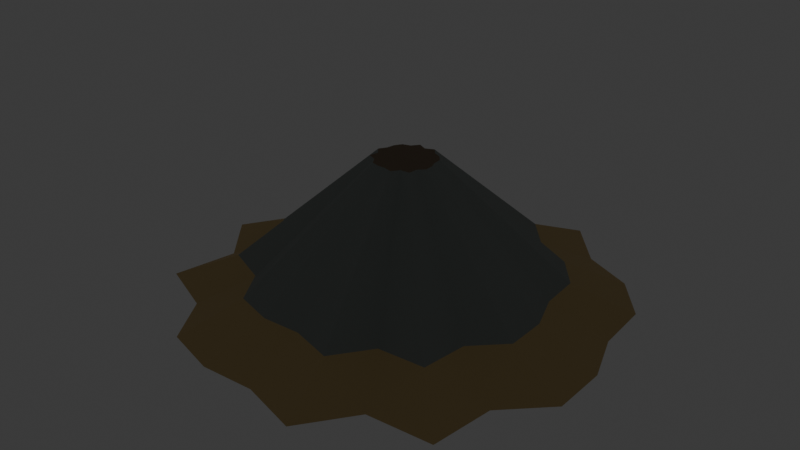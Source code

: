 # Source: source.blend  (saved by Blender 5.2.44; exported with 4.5.12 LTS)
import bpy
from mathutils import Matrix  # noqa: F401  (used for matrix-valued properties, if any)

bpy.ops.wm.read_factory_settings(use_empty=True)
scene = bpy.context.scene
scene.name = 'Scene'

# ---- collections
col_collection = bpy.data.collections.new('Collection'); scene.collection.children.link(col_collection)
col_ships_rowboat = bpy.data.collections.new('ships-rowboat'); scene.collection.children.link(col_ships_rowboat)
col_ships_dinghy = bpy.data.collections.new('ships-dinghy'); scene.collection.children.link(col_ships_dinghy)
col_ships_cutter = bpy.data.collections.new('ships-cutter'); scene.collection.children.link(col_ships_cutter)
col_ships_sloop = bpy.data.collections.new('ships-sloop'); scene.collection.children.link(col_ships_sloop)
col_ships_schooner = bpy.data.collections.new('ships-schooner'); scene.collection.children.link(col_ships_schooner)
col_ships_brig = bpy.data.collections.new('ships-brig'); scene.collection.children.link(col_ships_brig)
col_ships_frigate = bpy.data.collections.new('ships-frigate'); scene.collection.children.link(col_ships_frigate)
col_ships_galleon = bpy.data.collections.new('ships-galleon'); scene.collection.children.link(col_ships_galleon)
col_ships_carrack = bpy.data.collections.new('ships-carrack'); scene.collection.children.link(col_ships_carrack)
col_ships_junk = bpy.data.collections.new('ships-junk'); scene.collection.children.link(col_ships_junk)
col_ships_fishing_boat = bpy.data.collections.new('ships-fishing-boat'); scene.collection.children.link(col_ships_fishing_boat)
col_ships_paddle_steamer = bpy.data.collections.new('ships-paddle-steamer'); scene.collection.children.link(col_ships_paddle_steamer)
col_ships_ocean_steamer = bpy.data.collections.new('ships-ocean-steamer'); scene.collection.children.link(col_ships_ocean_steamer)
col_ships_ironclad = bpy.data.collections.new('ships-ironclad'); scene.collection.children.link(col_ships_ironclad)
col_submarines_diving_capsule = bpy.data.collections.new('submarines-diving-capsule'); scene.collection.children.link(col_submarines_diving_capsule)
col_submarines_research_sub = bpy.data.collections.new('submarines-research-sub'); scene.collection.children.link(col_submarines_research_sub)
col_submarines_tandem_sub = bpy.data.collections.new('submarines-tandem-sub'); scene.collection.children.link(col_submarines_tandem_sub)
col_submarines_torpedo_sub = bpy.data.collections.new('submarines-torpedo-sub'); scene.collection.children.link(col_submarines_torpedo_sub)
col_submarines_cargo_sub = bpy.data.collections.new('submarines-cargo-sub'); scene.collection.children.link(col_submarines_cargo_sub)
col_submarines_steampunk_sub = bpy.data.collections.new('submarines-steampunk-sub'); scene.collection.children.link(col_submarines_steampunk_sub)
col_coast_island = bpy.data.collections.new('coast-island'); scene.collection.children.link(col_coast_island)
col_coast_atoll = bpy.data.collections.new('coast-atoll'); scene.collection.children.link(col_coast_atoll)
col_coast_rocky_island = bpy.data.collections.new('coast-rocky-island'); scene.collection.children.link(col_coast_rocky_island)
col_coast_volcano = bpy.data.collections.new('coast-volcano'); scene.collection.children.link(col_coast_volcano)

# ---- materials (node trees are filled in below, after node groups)
mat_poly_surface = bpy.data.materials.new('poly.surface')
mat_poly_metal = bpy.data.materials.new('poly.metal')
mat_poly_glass = bpy.data.materials.new('poly.glass')
mat_poly_light = bpy.data.materials.new('poly.light')

# ---- material node trees
mat_poly_surface.use_nodes = True; mat_poly_surface.node_tree.nodes.clear()
_N = mat_poly_surface.node_tree.nodes; _L = mat_poly_surface.node_tree.links
n0 = _N.new('ShaderNodeBsdfPrincipled'); n0.name = 'Principled BSDF'; n0.location = (-200, 100)
n0.inputs[2].default_value = 0.8
n0.inputs[10].default_value = 0.005
n1 = _N.new('ShaderNodeOutputMaterial'); n1.name = 'Material Output'; n1.location = (200, 100)
n2 = _N.new('ShaderNodeVertexColor'); n2.name = 'Palette'; n2.location = (0, 0)
n2.layer_name = 'Color'
_L.new(n0.outputs[0], n1.inputs[0])
_L.new(n2.outputs[0], n0.inputs[0])
n1.is_active_output = True
mat_poly_metal.use_nodes = True; mat_poly_metal.node_tree.nodes.clear()
_N = mat_poly_metal.node_tree.nodes; _L = mat_poly_metal.node_tree.links
n0 = _N.new('ShaderNodeBsdfPrincipled'); n0.name = 'Principled BSDF'; n0.location = (-200, 100)
n0.inputs[1].default_value = 0.5
n0.inputs[2].default_value = 0.4
n0.inputs[10].default_value = 0.005
n1 = _N.new('ShaderNodeOutputMaterial'); n1.name = 'Material Output'; n1.location = (200, 100)
n2 = _N.new('ShaderNodeVertexColor'); n2.name = 'Palette'; n2.location = (0, 0)
n2.layer_name = 'Color'
_L.new(n0.outputs[0], n1.inputs[0])
_L.new(n2.outputs[0], n0.inputs[0])
n1.is_active_output = True
mat_poly_glass.use_nodes = True; mat_poly_glass.node_tree.nodes.clear()
_N = mat_poly_glass.node_tree.nodes; _L = mat_poly_glass.node_tree.links
n0 = _N.new('ShaderNodeBsdfPrincipled'); n0.name = 'Principled BSDF'; n0.location = (-200, 100)
n0.inputs[1].default_value = 0.25
n0.inputs[2].default_value = 0.22
n0.inputs[10].default_value = 0.005
n1 = _N.new('ShaderNodeOutputMaterial'); n1.name = 'Material Output'; n1.location = (200, 100)
n2 = _N.new('ShaderNodeVertexColor'); n2.name = 'Palette'; n2.location = (0, 0)
n2.layer_name = 'Color'
_L.new(n0.outputs[0], n1.inputs[0])
_L.new(n2.outputs[0], n0.inputs[0])
n1.is_active_output = True
mat_poly_light.use_nodes = True; mat_poly_light.node_tree.nodes.clear()
_N = mat_poly_light.node_tree.nodes; _L = mat_poly_light.node_tree.links
n0 = _N.new('ShaderNodeBsdfPrincipled'); n0.name = 'Principled BSDF'; n0.location = (-200, 100)
n0.inputs[10].default_value = 0.005
n0.inputs[28].default_value = 1.5
n1 = _N.new('ShaderNodeOutputMaterial'); n1.name = 'Material Output'; n1.location = (200, 100)
n2 = _N.new('ShaderNodeVertexColor'); n2.name = 'Palette'; n2.location = (0, 0)
n2.layer_name = 'Color'
_L.new(n0.outputs[0], n1.inputs[0])
_L.new(n2.outputs[0], n0.inputs[0])
_L.new(n2.outputs[0], n0.inputs[27])
n1.is_active_output = True

# ---- world
world_world = bpy.data.worlds.new('World'); scene.world = world_world
world_world.use_nodes = True; world_world.node_tree.nodes.clear()
_N = world_world.node_tree.nodes; _L = world_world.node_tree.links
n0 = _N.new('ShaderNodeOutputWorld'); n0.name = 'World Output'; n0.location = (200, 100)
n1 = _N.new('ShaderNodeBackground'); n1.name = 'Background'; n1.location = (-200, 100)
n1.inputs[0].default_value = (0.05088, 0.05088, 0.05088, 1.0)
_L.new(n1.outputs[0], n0.inputs[0])
n0.is_active_output = True
world_world.color = (0.05088, 0.05088, 0.05088)
world_world.sun_shadow_jitter_overblur = 0.0

# ---- meshes
me_coast_volcano__body = bpy.data.meshes.new('coast-volcano__body')
me_coast_volcano__body.from_pydata([(7.0, 0.0, -0.7), (7.022, -1.881, -0.7), (5.641, -3.257, -0.7), (5.382, -5.382, -0.7), (3.191, -5.527, -0.7), (1.943, -7.251, -0.7), (4.104e-16, -6.702, -0.7), (-1.82, -6.792, -0.7), (-3.62, -6.27, -0.7), (-4.62, -4.62, -0.7), (-6.584, -3.801, -0.7), (-6.159, -1.65, -0.7), (-7.525, -9.215e-16, -0.7), (-6.447, 1.728, -0.7), (-6.117, 3.532, -0.7), (-5.099, 5.099, -0.7), (-3.278, 5.678, -0.7), (-1.965, 7.334, -0.7), (-1.171e-15, 6.373, -0.7), (1.952, 7.285, -0.7), (3.324, 5.757, -0.7), (5.017, 5.017, -0.7), (6.218, 3.59, -0.7), (6.355, 1.703, -0.7), (5.0, 0.0, 0.2), (5.015, -1.344, 0.2), (4.029, -2.326, 0.2), (3.844, -3.844, 0.2), (2.279, -3.948, 0.2), (1.388, -5.179, 0.2), (2.931e-16, -4.787, 0.2), (-1.3, -4.852, 0.2), (-2.586, -4.479, 0.2), (-3.3, -3.3, 0.2), (-4.703, -2.715, 0.2), (-4.4, -1.179, 0.2), (-5.375, -6.582e-16, 0.2), (-4.605, 1.234, 0.2), (-4.369, 2.523, 0.2), (-3.642, 3.642, 0.2), (-2.341, 4.055, 0.2), (-1.404, 5.238, 0.2), (-8.362e-16, 4.552, 0.2), (1.394, 5.203, 0.2), (2.374, 4.112, 0.2), (3.584, 3.584, 0.2), (4.442, 2.564, 0.2), (4.539, 1.216, 0.2), (1.0, 0.0, 4.0), (1.003, -0.2688, 4.0), (0.8058, -0.4652, 4.0), (0.7688, -0.7688, 4.0), (0.4559, -0.7896, 4.0), (0.2775, -1.036, 4.0), (5.863e-17, -0.9575, 4.0), (-0.26, -0.9703, 4.0), (-0.5172, -0.8957, 4.0), (-0.66, -0.66, 4.0), (-0.9406, -0.543, 4.0), (-0.8799, -0.2358, 4.0), (-1.075, -1.316e-16, 4.0), (-0.921, 0.2468, 4.0), (-0.8739, 0.5045, 4.0), (-0.7284, 0.7284, 4.0), (-0.4683, 0.8111, 4.0), (-0.2807, 1.048, 4.0), (-1.672e-16, 0.9104, 4.0), (0.2788, 1.041, 4.0), (0.4749, 0.8225, 4.0), (0.7167, 0.7167, 4.0), (0.8883, 0.5129, 4.0), (0.9078, 0.2433, 4.0), (7.0, 0.0, -0.7), (7.022, -1.881, -0.7), (5.641, -3.257, -0.7), (5.382, -5.382, -0.7), (3.191, -5.527, -0.7), (1.943, -7.251, -0.7), (4.104e-16, -6.702, -0.7), (-1.82, -6.792, -0.7), (-3.62, -6.27, -0.7), (-4.62, -4.62, -0.7), (-6.584, -3.801, -0.7), (-6.159, -1.65, -0.7), (-7.525, -9.215e-16, -0.7), (-6.447, 1.728, -0.7), (-6.117, 3.532, -0.7), (-5.099, 5.099, -0.7), (-3.278, 5.678, -0.7), (-1.965, 7.334, -0.7), (-1.171e-15, 6.373, -0.7), (1.952, 7.285, -0.7), (3.324, 5.757, -0.7), (5.017, 5.017, -0.7), (6.218, 3.59, -0.7), (6.355, 1.703, -0.7), (5.0, 0.0, 0.2), (5.015, -1.344, 0.2), (4.029, -2.326, 0.2), (3.844, -3.844, 0.2), (2.279, -3.948, 0.2), (1.388, -5.179, 0.2), (2.931e-16, -4.787, 0.2), (-1.3, -4.852, 0.2), (-2.586, -4.479, 0.2), (-3.3, -3.3, 0.2), (-4.703, -2.715, 0.2), (-4.4, -1.179, 0.2), (-5.375, -6.582e-16, 0.2), (-4.605, 1.234, 0.2), (-4.369, 2.523, 0.2), (-3.642, 3.642, 0.2), (-2.341, 4.055, 0.2), (-1.404, 5.238, 0.2), (-8.362e-16, 4.552, 0.2), (1.394, 5.203, 0.2), (2.374, 4.112, 0.2), (3.584, 3.584, 0.2), (4.442, 2.564, 0.2), (4.539, 1.216, 0.2), (1.0, 0.0, 4.0), (1.003, -0.2688, 4.0), (0.8058, -0.4652, 4.0), (0.7688, -0.7688, 4.0), (0.4559, -0.7896, 4.0), (0.2775, -1.036, 4.0), (5.863e-17, -0.9575, 4.0), (-0.26, -0.9703, 4.0), (-0.5172, -0.8957, 4.0), (-0.66, -0.66, 4.0), (-0.9406, -0.543, 4.0), (-0.8799, -0.2358, 4.0), (-1.075, -1.316e-16, 4.0), (-0.921, 0.2468, 4.0), (-0.8739, 0.5045, 4.0), (-0.7284, 0.7284, 4.0), (-0.4683, 0.8111, 4.0), (-0.2807, 1.048, 4.0), (-1.672e-16, 0.9104, 4.0), (0.2788, 1.041, 4.0), (0.4749, 0.8225, 4.0), (0.7167, 0.7167, 4.0), (0.8883, 0.5129, 4.0), (0.9078, 0.2433, 4.0), (7.0, 0.0, -0.7), (7.022, -1.881, -0.7), (5.641, -3.257, -0.7), (5.382, -5.382, -0.7), (3.191, -5.527, -0.7), (1.943, -7.251, -0.7), (4.104e-16, -6.702, -0.7), (-1.82, -6.792, -0.7), (-3.62, -6.27, -0.7), (-4.62, -4.62, -0.7), (-6.584, -3.801, -0.7), (-6.159, -1.65, -0.7), (-7.525, -9.215e-16, -0.7), (-6.447, 1.728, -0.7), (-6.117, 3.532, -0.7), (-5.099, 5.099, -0.7), (-3.278, 5.678, -0.7), (-1.965, 7.334, -0.7), (-1.171e-15, 6.373, -0.7), (1.952, 7.285, -0.7), (3.324, 5.757, -0.7), (5.017, 5.017, -0.7), (6.218, 3.59, -0.7), (6.355, 1.703, -0.7), (5.0, 0.0, 0.2), (5.015, -1.344, 0.2), (4.029, -2.326, 0.2), (3.844, -3.844, 0.2), (2.279, -3.948, 0.2), (1.388, -5.179, 0.2), (2.931e-16, -4.787, 0.2), (-1.3, -4.852, 0.2), (-2.586, -4.479, 0.2), (-3.3, -3.3, 0.2), (-4.703, -2.715, 0.2), (-4.4, -1.179, 0.2), (-5.375, -6.582e-16, 0.2), (-4.605, 1.234, 0.2), (-4.369, 2.523, 0.2), (-3.642, 3.642, 0.2), (-2.341, 4.055, 0.2), (-1.404, 5.238, 0.2), (-8.362e-16, 4.552, 0.2), (1.394, 5.203, 0.2), (2.374, 4.112, 0.2), (3.584, 3.584, 0.2), (4.442, 2.564, 0.2), (4.539, 1.216, 0.2), (1.0, 0.0, 4.0), (1.003, -0.2688, 4.0), (0.8058, -0.4652, 4.0), (0.7688, -0.7688, 4.0), (0.4559, -0.7896, 4.0), (0.2775, -1.036, 4.0), (5.863e-17, -0.9575, 4.0), (-0.26, -0.9703, 4.0), (-0.5172, -0.8957, 4.0), (-0.66, -0.66, 4.0), (-0.9406, -0.543, 4.0), (-0.8799, -0.2358, 4.0), (-1.075, -1.316e-16, 4.0), (-0.921, 0.2468, 4.0), (-0.8739, 0.5045, 4.0), (-0.7284, 0.7284, 4.0), (-0.4683, 0.8111, 4.0), (-0.2807, 1.048, 4.0), (-1.672e-16, 0.9104, 4.0), (0.2788, 1.041, 4.0), (0.4749, 0.8225, 4.0), (0.7167, 0.7167, 4.0), (0.8883, 0.5129, 4.0), (0.9078, 0.2433, 4.0), (0.0, 0.0, 3.87), (0.7071, 0.0, 3.879), (0.6371, -0.3068, 3.879), (0.4409, -0.5528, 3.879), (0.1573, -0.6894, 3.879), (-0.1573, -0.6894, 3.879), (-0.4409, -0.5528, 3.879), (-0.6371, -0.3068, 3.879), (-0.7071, -8.66e-17, 3.879), (-0.6371, 0.3068, 3.879), (-0.4409, 0.5528, 3.879), (-0.1573, 0.6894, 3.879), (0.1573, 0.6894, 3.879), (0.4409, 0.5528, 3.879), (0.6371, 0.3068, 3.879), (1.0, 0.0, 3.9), (0.901, -0.4339, 3.9), (0.6235, -0.7818, 3.9), (0.2225, -0.9749, 3.9), (-0.2225, -0.9749, 3.9), (-0.6235, -0.7818, 3.9), (-0.901, -0.4339, 3.9), (-1.0, -1.225e-16, 3.9), (-0.901, 0.4339, 3.9), (-0.6235, 0.7818, 3.9), (-0.2225, 0.9749, 3.9), (0.2225, 0.9749, 3.9), (0.6235, 0.7818, 3.9), (0.901, 0.4339, 3.9), (0.7071, 0.0, 3.921), (0.6371, -0.3068, 3.921), (0.4409, -0.5528, 3.921), (0.1573, -0.6894, 3.921), (-0.1573, -0.6894, 3.921), (-0.4409, -0.5528, 3.921), (-0.6371, -0.3068, 3.921), (-0.7071, -8.66e-17, 3.921), (-0.6371, 0.3068, 3.921), (-0.4409, 0.5528, 3.921), (-0.1573, 0.6894, 3.921), (0.1573, 0.6894, 3.921), (0.4409, 0.5528, 3.921), (0.6371, 0.3068, 3.921), (0.0, 0.0, 3.93)], [], [(0, 24, 25, 1), (1, 25, 26, 2), (2, 26, 27, 3), (3, 27, 28, 4), (4, 28, 29, 5), (5, 29, 30, 6), (6, 30, 31, 7), (7, 31, 32, 8), (8, 32, 33, 9), (9, 33, 34, 10), (10, 34, 35, 11), (11, 35, 36, 12), (12, 36, 37, 13), (13, 37, 38, 14), (14, 38, 39, 15), (15, 39, 40, 16), (16, 40, 41, 17), (17, 41, 42, 18), (18, 42, 43, 19), (19, 43, 44, 20), (20, 44, 45, 21), (21, 45, 46, 22), (22, 46, 47, 23), (23, 47, 24, 0), (96, 120, 121, 97), (97, 121, 122, 98), (98, 122, 123, 99), (99, 123, 124, 100), (100, 124, 125, 101), (101, 125, 126, 102), (102, 126, 127, 103), (103, 127, 128, 104), (104, 128, 129, 105), (105, 129, 130, 106), (106, 130, 131, 107), (107, 131, 132, 108), (108, 132, 133, 109), (109, 133, 134, 110), (110, 134, 135, 111), (111, 135, 136, 112), (112, 136, 137, 113), (113, 137, 138, 114), (114, 138, 139, 115), (115, 139, 140, 116), (116, 140, 141, 117), (117, 141, 142, 118), (118, 142, 143, 119), (119, 143, 120, 96), (192, 193, 194, 195, 196, 197, 198, 199, 200, 201, 202, 203, 204, 205, 206, 207, 208, 209, 210, 211, 212, 213, 214, 215), (216, 217, 218), (216, 218, 219), (216, 219, 220), (216, 220, 221), (216, 221, 222), (216, 222, 223), (216, 223, 224), (216, 224, 225), (216, 225, 226), (216, 226, 227), (216, 227, 228), (216, 228, 229), (216, 229, 230), (216, 230, 217), (217, 231, 232, 218), (218, 232, 233, 219), (219, 233, 234, 220), (220, 234, 235, 221), (221, 235, 236, 222), (222, 236, 237, 223), (223, 237, 238, 224), (224, 238, 239, 225), (225, 239, 240, 226), (226, 240, 241, 227), (227, 241, 242, 228), (228, 242, 243, 229), (229, 243, 244, 230), (230, 244, 231, 217), (231, 245, 246, 232), (232, 246, 247, 233), (233, 247, 248, 234), (234, 248, 249, 235), (235, 249, 250, 236), (236, 250, 251, 237), (237, 251, 252, 238), (238, 252, 253, 239), (239, 253, 254, 240), (240, 254, 255, 241), (241, 255, 256, 242), (242, 256, 257, 243), (243, 257, 258, 244), (244, 258, 245, 231), (259, 246, 245), (259, 247, 246), (259, 248, 247), (259, 249, 248), (259, 250, 249), (259, 251, 250), (259, 252, 251), (259, 253, 252), (259, 254, 253), (259, 255, 254), (259, 256, 255), (259, 257, 256), (259, 258, 257), (259, 245, 258)])
me_coast_volcano__body.polygons.foreach_set('material_index', [0, 0, 0, 0, 0, 0, 0, 0, 0, 0, 0, 0, 0, 0, 0, 0, 0, 0, 0, 0, 0, 0, 0, 0, 0, 0, 0, 0, 0, 0, 0, 0, 0, 0, 0, 0, 0, 0, 0, 0, 0, 0, 0, 0, 0, 0, 0, 0, 0, 3, 3, 3, 3, 3, 3, 3, 3, 3, 3, 3, 3, 3, 3, 3, 3, 3, 3, 3, 3, 3, 3, 3, 3, 3, 3, 3, 3, 3, 3, 3, 3, 3, 3, 3, 3, 3, 3, 3, 3, 3, 3, 3, 3, 3, 3, 3, 3, 3, 3, 3, 3, 3, 3, 3, 3])
_ca = me_coast_volcano__body.color_attributes.new('Color', 'FLOAT_COLOR', 'CORNER')
_ca.data.foreach_set('color', [0.5972, 0.4342, 0.1946, 1.0, 0.5972, 0.4342, 0.1946, 1.0, 0.5972, 0.4342, 0.1946, 1.0, 0.5972, 0.4342, 0.1946, 1.0, 0.5972, 0.4342, 0.1946, 1.0, 0.5972, 0.4342, 0.1946, 1.0, 0.5972, 0.4342, 0.1946, 1.0, 0.5972, 0.4342, 0.1946, 1.0, 0.5972, 0.4342, 0.1946, 1.0, 0.5972, 0.4342, 0.1946, 1.0, 0.5972, 0.4342, 0.1946, 1.0, 0.5972, 0.4342, 0.1946, 1.0, 0.5972, 0.4342, 0.1946, 1.0, 0.5972, 0.4342, 0.1946, 1.0, 0.5972, 0.4342, 0.1946, 1.0, 0.5972, 0.4342, 0.1946, 1.0, 0.5972, 0.4342, 0.1946, 1.0, 0.5972, 0.4342, 0.1946, 1.0, 0.5972, 0.4342, 0.1946, 1.0, 0.5972, 0.4342, 0.1946, 1.0, 0.5972, 0.4342, 0.1946, 1.0, 0.5972, 0.4342, 0.1946, 1.0, 0.5972, 0.4342, 0.1946, 1.0, 0.5972, 0.4342, 0.1946, 1.0, 0.5972, 0.4342, 0.1946, 1.0, 0.5972, 0.4342, 0.1946, 1.0, 0.5972, 0.4342, 0.1946, 1.0, 0.5972, 0.4342, 0.1946, 1.0, 0.5972, 0.4342, 0.1946, 1.0, 0.5972, 0.4342, 0.1946, 1.0, 0.5972, 0.4342, 0.1946, 1.0, 0.5972, 0.4342, 0.1946, 1.0, 0.5972, 0.4342, 0.1946, 1.0, 0.5972, 0.4342, 0.1946, 1.0, 0.5972, 0.4342, 0.1946, 1.0, 0.5972, 0.4342, 0.1946, 1.0, 0.5972, 0.4342, 0.1946, 1.0, 0.5972, 0.4342, 0.1946, 1.0, 0.5972, 0.4342, 0.1946, 1.0, 0.5972, 0.4342, 0.1946, 1.0, 0.5972, 0.4342, 0.1946, 1.0, 0.5972, 0.4342, 0.1946, 1.0, 0.5972, 0.4342, 0.1946, 1.0, 0.5972, 0.4342, 0.1946, 1.0, 0.5972, 0.4342, 0.1946, 1.0, 0.5972, 0.4342, 0.1946, 1.0, 0.5972, 0.4342, 0.1946, 1.0, 0.5972, 0.4342, 0.1946, 1.0, 0.5972, 0.4342, 0.1946, 1.0, 0.5972, 0.4342, 0.1946, 1.0, 0.5972, 0.4342, 0.1946, 1.0, 0.5972, 0.4342, 0.1946, 1.0, 0.5972, 0.4342, 0.1946, 1.0, 0.5972, 0.4342, 0.1946, 1.0, 0.5972, 0.4342, 0.1946, 1.0, 0.5972, 0.4342, 0.1946, 1.0, 0.5972, 0.4342, 0.1946, 1.0, 0.5972, 0.4342, 0.1946, 1.0, 0.5972, 0.4342, 0.1946, 1.0, 0.5972, 0.4342, 0.1946, 1.0, 0.5972, 0.4342, 0.1946, 1.0, 0.5972, 0.4342, 0.1946, 1.0, 0.5972, 0.4342, 0.1946, 1.0, 0.5972, 0.4342, 0.1946, 1.0, 0.5972, 0.4342, 0.1946, 1.0, 0.5972, 0.4342, 0.1946, 1.0, 0.5972, 0.4342, 0.1946, 1.0, 0.5972, 0.4342, 0.1946, 1.0, 0.5972, 0.4342, 0.1946, 1.0, 0.5972, 0.4342, 0.1946, 1.0, 0.5972, 0.4342, 0.1946, 1.0, 0.5972, 0.4342, 0.1946, 1.0, 0.5972, 0.4342, 0.1946, 1.0, 0.5972, 0.4342, 0.1946, 1.0, 0.5972, 0.4342, 0.1946, 1.0, 0.5972, 0.4342, 0.1946, 1.0, 0.5972, 0.4342, 0.1946, 1.0, 0.5972, 0.4342, 0.1946, 1.0, 0.5972, 0.4342, 0.1946, 1.0, 0.5972, 0.4342, 0.1946, 1.0, 0.5972, 0.4342, 0.1946, 1.0, 0.5972, 0.4342, 0.1946, 1.0, 0.5972, 0.4342, 0.1946, 1.0, 0.5972, 0.4342, 0.1946, 1.0, 0.5972, 0.4342, 0.1946, 1.0, 0.5972, 0.4342, 0.1946, 1.0, 0.5972, 0.4342, 0.1946, 1.0, 0.5972, 0.4342, 0.1946, 1.0, 0.5972, 0.4342, 0.1946, 1.0, 0.5972, 0.4342, 0.1946, 1.0, 0.5972, 0.4342, 0.1946, 1.0, 0.5972, 0.4342, 0.1946, 1.0, 0.5972, 0.4342, 0.1946, 1.0, 0.5972, 0.4342, 0.1946, 1.0, 0.5972, 0.4342, 0.1946, 1.0, 0.5972, 0.4342, 0.1946, 1.0, 0.2705, 0.3005, 0.2831, 1.0, 0.2705, 0.3005, 0.2831, 1.0, 0.2705, 0.3005, 0.2831, 1.0, 0.2705, 0.3005, 0.2831, 1.0, 0.2705, 0.3005, 0.2831, 1.0, 0.2705, 0.3005, 0.2831, 1.0, 0.2705, 0.3005, 0.2831, 1.0, 0.2705, 0.3005, 0.2831, 1.0, 0.2705, 0.3005, 0.2831, 1.0, 0.2705, 0.3005, 0.2831, 1.0, 0.2705, 0.3005, 0.2831, 1.0, 0.2705, 0.3005, 0.2831, 1.0, 0.2705, 0.3005, 0.2831, 1.0, 0.2705, 0.3005, 0.2831, 1.0, 0.2705, 0.3005, 0.2831, 1.0, 0.2705, 0.3005, 0.2831, 1.0, 0.2705, 0.3005, 0.2831, 1.0, 0.2705, 0.3005, 0.2831, 1.0, 0.2705, 0.3005, 0.2831, 1.0, 0.2705, 0.3005, 0.2831, 1.0, 0.2705, 0.3005, 0.2831, 1.0, 0.2705, 0.3005, 0.2831, 1.0, 0.2705, 0.3005, 0.2831, 1.0, 0.2705, 0.3005, 0.2831, 1.0, 0.2705, 0.3005, 0.2831, 1.0, 0.2705, 0.3005, 0.2831, 1.0, 0.2705, 0.3005, 0.2831, 1.0, 0.2705, 0.3005, 0.2831, 1.0, 0.2705, 0.3005, 0.2831, 1.0, 0.2705, 0.3005, 0.2831, 1.0, 0.2705, 0.3005, 0.2831, 1.0, 0.2705, 0.3005, 0.2831, 1.0, 0.2705, 0.3005, 0.2831, 1.0, 0.2705, 0.3005, 0.2831, 1.0, 0.2705, 0.3005, 0.2831, 1.0, 0.2705, 0.3005, 0.2831, 1.0, 0.2705, 0.3005, 0.2831, 1.0, 0.2705, 0.3005, 0.2831, 1.0, 0.2705, 0.3005, 0.2831, 1.0, 0.2705, 0.3005, 0.2831, 1.0, 0.2705, 0.3005, 0.2831, 1.0, 0.2705, 0.3005, 0.2831, 1.0, 0.2705, 0.3005, 0.2831, 1.0, 0.2705, 0.3005, 0.2831, 1.0, 0.2705, 0.3005, 0.2831, 1.0, 0.2705, 0.3005, 0.2831, 1.0, 0.2705, 0.3005, 0.2831, 1.0, 0.2705, 0.3005, 0.2831, 1.0, 0.2705, 0.3005, 0.2831, 1.0, 0.2705, 0.3005, 0.2831, 1.0, 0.2705, 0.3005, 0.2831, 1.0, 0.2705, 0.3005, 0.2831, 1.0, 0.2705, 0.3005, 0.2831, 1.0, 0.2705, 0.3005, 0.2831, 1.0, 0.2705, 0.3005, 0.2831, 1.0, 0.2705, 0.3005, 0.2831, 1.0, 0.2705, 0.3005, 0.2831, 1.0, 0.2705, 0.3005, 0.2831, 1.0, 0.2705, 0.3005, 0.2831, 1.0, 0.2705, 0.3005, 0.2831, 1.0, 0.2705, 0.3005, 0.2831, 1.0, 0.2705, 0.3005, 0.2831, 1.0, 0.2705, 0.3005, 0.2831, 1.0, 0.2705, 0.3005, 0.2831, 1.0, 0.2705, 0.3005, 0.2831, 1.0, 0.2705, 0.3005, 0.2831, 1.0, 0.2705, 0.3005, 0.2831, 1.0, 0.2705, 0.3005, 0.2831, 1.0, 0.2705, 0.3005, 0.2831, 1.0, 0.2705, 0.3005, 0.2831, 1.0, 0.2705, 0.3005, 0.2831, 1.0, 0.2705, 0.3005, 0.2831, 1.0, 0.2705, 0.3005, 0.2831, 1.0, 0.2705, 0.3005, 0.2831, 1.0, 0.2705, 0.3005, 0.2831, 1.0, 0.2705, 0.3005, 0.2831, 1.0, 0.2705, 0.3005, 0.2831, 1.0, 0.2705, 0.3005, 0.2831, 1.0, 0.2705, 0.3005, 0.2831, 1.0, 0.2705, 0.3005, 0.2831, 1.0, 0.2705, 0.3005, 0.2831, 1.0, 0.2705, 0.3005, 0.2831, 1.0, 0.2705, 0.3005, 0.2831, 1.0, 0.2705, 0.3005, 0.2831, 1.0, 0.2705, 0.3005, 0.2831, 1.0, 0.2705, 0.3005, 0.2831, 1.0, 0.2705, 0.3005, 0.2831, 1.0, 0.2705, 0.3005, 0.2831, 1.0, 0.2705, 0.3005, 0.2831, 1.0, 0.2705, 0.3005, 0.2831, 1.0, 0.2705, 0.3005, 0.2831, 1.0, 0.2705, 0.3005, 0.2831, 1.0, 0.2705, 0.3005, 0.2831, 1.0, 0.2705, 0.3005, 0.2831, 1.0, 0.2705, 0.3005, 0.2831, 1.0, 0.2705, 0.3005, 0.2831, 1.0, 0.2232, 0.1651, 0.107, 1.0, 0.2232, 0.1651, 0.107, 1.0, 0.2232, 0.1651, 0.107, 1.0, 0.2232, 0.1651, 0.107, 1.0, 0.2232, 0.1651, 0.107, 1.0, 0.2232, 0.1651, 0.107, 1.0, 0.2232, 0.1651, 0.107, 1.0, 0.2232, 0.1651, 0.107, 1.0, 0.2232, 0.1651, 0.107, 1.0, 0.2232, 0.1651, 0.107, 1.0, 0.2232, 0.1651, 0.107, 1.0, 0.2232, 0.1651, 0.107, 1.0, 0.2232, 0.1651, 0.107, 1.0, 0.2232, 0.1651, 0.107, 1.0, 0.2232, 0.1651, 0.107, 1.0, 0.2232, 0.1651, 0.107, 1.0, 0.2232, 0.1651, 0.107, 1.0, 0.2232, 0.1651, 0.107, 1.0, 0.2232, 0.1651, 0.107, 1.0, 0.2232, 0.1651, 0.107, 1.0, 0.2232, 0.1651, 0.107, 1.0, 0.2232, 0.1651, 0.107, 1.0, 0.2232, 0.1651, 0.107, 1.0, 0.2232, 0.1651, 0.107, 1.0, 0.6445, 0.2542, 0.08022, 1.0, 0.6445, 0.2542, 0.08022, 1.0, 0.6445, 0.2542, 0.08022, 1.0, 0.6445, 0.2542, 0.08022, 1.0, 0.6445, 0.2542, 0.08022, 1.0, 0.6445, 0.2542, 0.08022, 1.0, 0.6445, 0.2542, 0.08022, 1.0, 0.6445, 0.2542, 0.08022, 1.0, 0.6445, 0.2542, 0.08022, 1.0, 0.6445, 0.2542, 0.08022, 1.0, 0.6445, 0.2542, 0.08022, 1.0, 0.6445, 0.2542, 0.08022, 1.0, 0.6445, 0.2542, 0.08022, 1.0, 0.6445, 0.2542, 0.08022, 1.0, 0.6445, 0.2542, 0.08022, 1.0, 0.6445, 0.2542, 0.08022, 1.0, 0.6445, 0.2542, 0.08022, 1.0, 0.6445, 0.2542, 0.08022, 1.0, 0.6445, 0.2542, 0.08022, 1.0, 0.6445, 0.2542, 0.08022, 1.0, 0.6445, 0.2542, 0.08022, 1.0, 0.6445, 0.2542, 0.08022, 1.0, 0.6445, 0.2542, 0.08022, 1.0, 0.6445, 0.2542, 0.08022, 1.0, 0.6445, 0.2542, 0.08022, 1.0, 0.6445, 0.2542, 0.08022, 1.0, 0.6445, 0.2542, 0.08022, 1.0, 0.6445, 0.2542, 0.08022, 1.0, 0.6445, 0.2542, 0.08022, 1.0, 0.6445, 0.2542, 0.08022, 1.0, 0.6445, 0.2542, 0.08022, 1.0, 0.6445, 0.2542, 0.08022, 1.0, 0.6445, 0.2542, 0.08022, 1.0, 0.6445, 0.2542, 0.08022, 1.0, 0.6445, 0.2542, 0.08022, 1.0, 0.6445, 0.2542, 0.08022, 1.0, 0.6445, 0.2542, 0.08022, 1.0, 0.6445, 0.2542, 0.08022, 1.0, 0.6445, 0.2542, 0.08022, 1.0, 0.6445, 0.2542, 0.08022, 1.0, 0.6445, 0.2542, 0.08022, 1.0, 0.6445, 0.2542, 0.08022, 1.0, 0.6445, 0.2542, 0.08022, 1.0, 0.6445, 0.2542, 0.08022, 1.0, 0.6445, 0.2542, 0.08022, 1.0, 0.6445, 0.2542, 0.08022, 1.0, 0.6445, 0.2542, 0.08022, 1.0, 0.6445, 0.2542, 0.08022, 1.0, 0.6445, 0.2542, 0.08022, 1.0, 0.6445, 0.2542, 0.08022, 1.0, 0.6445, 0.2542, 0.08022, 1.0, 0.6445, 0.2542, 0.08022, 1.0, 0.6445, 0.2542, 0.08022, 1.0, 0.6445, 0.2542, 0.08022, 1.0, 0.6445, 0.2542, 0.08022, 1.0, 0.6445, 0.2542, 0.08022, 1.0, 0.6445, 0.2542, 0.08022, 1.0, 0.6445, 0.2542, 0.08022, 1.0, 0.6445, 0.2542, 0.08022, 1.0, 0.6445, 0.2542, 0.08022, 1.0, 0.6445, 0.2542, 0.08022, 1.0, 0.6445, 0.2542, 0.08022, 1.0, 0.6445, 0.2542, 0.08022, 1.0, 0.6445, 0.2542, 0.08022, 1.0, 0.6445, 0.2542, 0.08022, 1.0, 0.6445, 0.2542, 0.08022, 1.0, 0.6445, 0.2542, 0.08022, 1.0, 0.6445, 0.2542, 0.08022, 1.0, 0.6445, 0.2542, 0.08022, 1.0, 0.6445, 0.2542, 0.08022, 1.0, 0.6445, 0.2542, 0.08022, 1.0, 0.6445, 0.2542, 0.08022, 1.0, 0.6445, 0.2542, 0.08022, 1.0, 0.6445, 0.2542, 0.08022, 1.0, 0.6445, 0.2542, 0.08022, 1.0, 0.6445, 0.2542, 0.08022, 1.0, 0.6445, 0.2542, 0.08022, 1.0, 0.6445, 0.2542, 0.08022, 1.0, 0.6445, 0.2542, 0.08022, 1.0, 0.6445, 0.2542, 0.08022, 1.0, 0.6445, 0.2542, 0.08022, 1.0, 0.6445, 0.2542, 0.08022, 1.0, 0.6445, 0.2542, 0.08022, 1.0, 0.6445, 0.2542, 0.08022, 1.0, 0.6445, 0.2542, 0.08022, 1.0, 0.6445, 0.2542, 0.08022, 1.0, 0.6445, 0.2542, 0.08022, 1.0, 0.6445, 0.2542, 0.08022, 1.0, 0.6445, 0.2542, 0.08022, 1.0, 0.6445, 0.2542, 0.08022, 1.0, 0.6445, 0.2542, 0.08022, 1.0, 0.6445, 0.2542, 0.08022, 1.0, 0.6445, 0.2542, 0.08022, 1.0, 0.6445, 0.2542, 0.08022, 1.0, 0.6445, 0.2542, 0.08022, 1.0, 0.6445, 0.2542, 0.08022, 1.0, 0.6445, 0.2542, 0.08022, 1.0, 0.6445, 0.2542, 0.08022, 1.0, 0.6445, 0.2542, 0.08022, 1.0, 0.6445, 0.2542, 0.08022, 1.0, 0.6445, 0.2542, 0.08022, 1.0, 0.6445, 0.2542, 0.08022, 1.0, 0.6445, 0.2542, 0.08022, 1.0, 0.6445, 0.2542, 0.08022, 1.0, 0.6445, 0.2542, 0.08022, 1.0, 0.6445, 0.2542, 0.08022, 1.0, 0.6445, 0.2542, 0.08022, 1.0, 0.6445, 0.2542, 0.08022, 1.0, 0.6445, 0.2542, 0.08022, 1.0, 0.6445, 0.2542, 0.08022, 1.0, 0.6445, 0.2542, 0.08022, 1.0, 0.6445, 0.2542, 0.08022, 1.0, 0.6445, 0.2542, 0.08022, 1.0, 0.6445, 0.2542, 0.08022, 1.0, 0.6445, 0.2542, 0.08022, 1.0, 0.6445, 0.2542, 0.08022, 1.0, 0.6445, 0.2542, 0.08022, 1.0, 0.6445, 0.2542, 0.08022, 1.0, 0.6445, 0.2542, 0.08022, 1.0, 0.6445, 0.2542, 0.08022, 1.0, 0.6445, 0.2542, 0.08022, 1.0, 0.6445, 0.2542, 0.08022, 1.0, 0.6445, 0.2542, 0.08022, 1.0, 0.6445, 0.2542, 0.08022, 1.0, 0.6445, 0.2542, 0.08022, 1.0, 0.6445, 0.2542, 0.08022, 1.0, 0.6445, 0.2542, 0.08022, 1.0, 0.6445, 0.2542, 0.08022, 1.0, 0.6445, 0.2542, 0.08022, 1.0, 0.6445, 0.2542, 0.08022, 1.0, 0.6445, 0.2542, 0.08022, 1.0, 0.6445, 0.2542, 0.08022, 1.0, 0.6445, 0.2542, 0.08022, 1.0, 0.6445, 0.2542, 0.08022, 1.0, 0.6445, 0.2542, 0.08022, 1.0, 0.6445, 0.2542, 0.08022, 1.0, 0.6445, 0.2542, 0.08022, 1.0, 0.6445, 0.2542, 0.08022, 1.0, 0.6445, 0.2542, 0.08022, 1.0, 0.6445, 0.2542, 0.08022, 1.0, 0.6445, 0.2542, 0.08022, 1.0, 0.6445, 0.2542, 0.08022, 1.0, 0.6445, 0.2542, 0.08022, 1.0, 0.6445, 0.2542, 0.08022, 1.0, 0.6445, 0.2542, 0.08022, 1.0, 0.6445, 0.2542, 0.08022, 1.0, 0.6445, 0.2542, 0.08022, 1.0, 0.6445, 0.2542, 0.08022, 1.0, 0.6445, 0.2542, 0.08022, 1.0, 0.6445, 0.2542, 0.08022, 1.0, 0.6445, 0.2542, 0.08022, 1.0, 0.6445, 0.2542, 0.08022, 1.0, 0.6445, 0.2542, 0.08022, 1.0, 0.6445, 0.2542, 0.08022, 1.0, 0.6445, 0.2542, 0.08022, 1.0, 0.6445, 0.2542, 0.08022, 1.0, 0.6445, 0.2542, 0.08022, 1.0, 0.6445, 0.2542, 0.08022, 1.0, 0.6445, 0.2542, 0.08022, 1.0, 0.6445, 0.2542, 0.08022, 1.0, 0.6445, 0.2542, 0.08022, 1.0, 0.6445, 0.2542, 0.08022, 1.0, 0.6445, 0.2542, 0.08022, 1.0, 0.6445, 0.2542, 0.08022, 1.0, 0.6445, 0.2542, 0.08022, 1.0, 0.6445, 0.2542, 0.08022, 1.0, 0.6445, 0.2542, 0.08022, 1.0, 0.6445, 0.2542, 0.08022, 1.0, 0.6445, 0.2542, 0.08022, 1.0, 0.6445, 0.2542, 0.08022, 1.0, 0.6445, 0.2542, 0.08022, 1.0, 0.6445, 0.2542, 0.08022, 1.0, 0.6445, 0.2542, 0.08022, 1.0, 0.6445, 0.2542, 0.08022, 1.0, 0.6445, 0.2542, 0.08022, 1.0, 0.6445, 0.2542, 0.08022, 1.0, 0.6445, 0.2542, 0.08022, 1.0, 0.6445, 0.2542, 0.08022, 1.0, 0.6445, 0.2542, 0.08022, 1.0, 0.6445, 0.2542, 0.08022, 1.0, 0.6445, 0.2542, 0.08022, 1.0, 0.6445, 0.2542, 0.08022, 1.0, 0.6445, 0.2542, 0.08022, 1.0, 0.6445, 0.2542, 0.08022, 1.0, 0.6445, 0.2542, 0.08022, 1.0, 0.6445, 0.2542, 0.08022, 1.0, 0.6445, 0.2542, 0.08022, 1.0, 0.6445, 0.2542, 0.08022, 1.0, 0.6445, 0.2542, 0.08022, 1.0, 0.6445, 0.2542, 0.08022, 1.0, 0.6445, 0.2542, 0.08022, 1.0, 0.6445, 0.2542, 0.08022, 1.0, 0.6445, 0.2542, 0.08022, 1.0, 0.6445, 0.2542, 0.08022, 1.0, 0.6445, 0.2542, 0.08022, 1.0, 0.6445, 0.2542, 0.08022, 1.0])
me_coast_volcano__body.materials.append(mat_poly_surface)
me_coast_volcano__body.materials.append(mat_poly_metal)
me_coast_volcano__body.materials.append(mat_poly_glass)
me_coast_volcano__body.materials.append(mat_poly_light)
me_coast_volcano__body.update()

# ---- objects
ob_coast_volcano = bpy.data.objects.new('coast-volcano', None)
ob_coast_volcano__body = bpy.data.objects.new('coast-volcano__body', me_coast_volcano__body)

# ---- transforms, parenting, visibility, modifiers, constraints
ob_coast_volcano.location = (0.0, 0.0, 0.0)
ob_coast_volcano__body.parent = ob_coast_volcano
ob_coast_volcano__body.location = (0.0, 0.0, 0.0)

# ---- collection membership
col_coast_volcano.objects.link(ob_coast_volcano)
col_coast_volcano.objects.link(ob_coast_volcano__body)

# ---- scene / render settings (as saved in the file)
scene.frame_start = 1; scene.frame_end = 250; scene.frame_set(1)
scene.render.engine = 'BLENDER_EEVEE_NEXT'
scene.render.fps = 30
scene.render.bake_bias = 0.0
scene.render.bake_samples = 0
scene.render.compositor_device = 'GPU'
scene.eevee.use_volume_custom_range = False
scene.eevee.fast_gi_thickness_near = 0.1
scene.eevee.fast_gi_thickness_far = 0.0
scene.eevee.ray_tracing_options.screen_trace_thickness = 0.1
bpy.context.view_layer.update()

# ---- added for rendering (the .blend has no active camera): camera
cam_auto = bpy.data.cameras.new('AutoCamera')
cam_auto.lens = 50.0
cam_auto.sensor_width = 36.0
cam_auto.clip_end = 1000.0
ob_auto_camera = bpy.data.objects.new('AutoCamera', cam_auto)
scene.collection.objects.link(ob_auto_camera)
ob_auto_camera.location = (19.2965, -23.416, 17.2884)
ob_auto_camera.rotation_euler = (1.09748, -7.21219e-08, 0.694738)
scene.camera = ob_auto_camera
bpy.context.view_layer.update()
